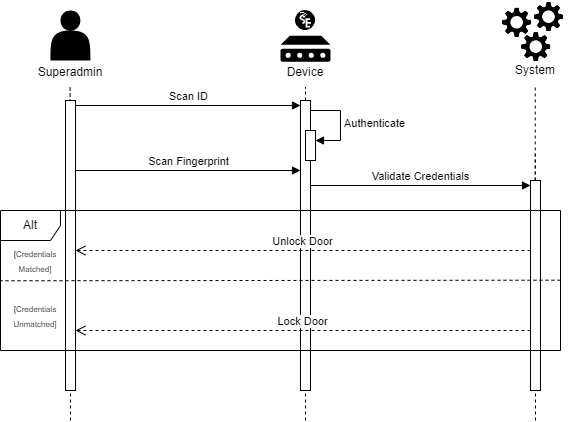

The diagram above was exported from draw.io. Its source (the exported page's mxGraphModel, read from the mxfile embedded in the PNG):
<mxGraphModel dx="656" dy="326" grid="1" gridSize="10" guides="1" tooltips="1" connect="1" arrows="1" fold="1" page="1" pageScale="1" pageWidth="850" pageHeight="1100" math="0" shadow="0">
  <root>
    <mxCell id="0" />
    <mxCell id="1" parent="0" />
    <mxCell id="pSKDqc_Fh7g2AIIlK4Uc-46" value="" style="html=1;points=[[0,0,0,0,5],[0,1,0,0,-5],[1,0,0,0,5],[1,1,0,0,-5]];perimeter=orthogonalPerimeter;outlineConnect=0;targetShapes=umlLifeline;portConstraint=eastwest;newEdgeStyle={&quot;curved&quot;:0,&quot;rounded&quot;:0};" vertex="1" parent="1">
      <mxGeometry x="650" y="240" width="10" height="210" as="geometry" />
    </mxCell>
    <mxCell id="pSKDqc_Fh7g2AIIlK4Uc-32" value="" style="endArrow=none;dashed=1;html=1;rounded=0;" edge="1" parent="1" source="pSKDqc_Fh7g2AIIlK4Uc-44">
      <mxGeometry width="50" height="50" relative="1" as="geometry">
        <mxPoint x="425" y="406.5" as="sourcePoint" />
        <mxPoint x="425" y="146.5" as="targetPoint" />
      </mxGeometry>
    </mxCell>
    <mxCell id="pSKDqc_Fh7g2AIIlK4Uc-33" value="" style="endArrow=none;dashed=1;html=1;rounded=0;" edge="1" parent="1" source="pSKDqc_Fh7g2AIIlK4Uc-46">
      <mxGeometry width="50" height="50" relative="1" as="geometry">
        <mxPoint x="654.7299999999999" y="180" as="sourcePoint" />
        <mxPoint x="654.7299999999999" y="146.5" as="targetPoint" />
      </mxGeometry>
    </mxCell>
    <mxCell id="pSKDqc_Fh7g2AIIlK4Uc-37" value="" style="group" vertex="1" connectable="0" parent="1">
      <mxGeometry x="160" y="70" width="60" height="76.5" as="geometry" />
    </mxCell>
    <mxCell id="pSKDqc_Fh7g2AIIlK4Uc-2" value="" style="shape=actor;whiteSpace=wrap;html=1;fillColor=#000000;strokeColor=none;" vertex="1" parent="pSKDqc_Fh7g2AIIlK4Uc-37">
      <mxGeometry x="10" width="40" height="50" as="geometry" />
    </mxCell>
    <mxCell id="pSKDqc_Fh7g2AIIlK4Uc-28" value="Superadmin" style="text;strokeColor=none;align=center;fillColor=none;html=1;verticalAlign=middle;whiteSpace=wrap;rounded=0;" vertex="1" parent="pSKDqc_Fh7g2AIIlK4Uc-37">
      <mxGeometry y="46.5" width="60" height="30" as="geometry" />
    </mxCell>
    <mxCell id="pSKDqc_Fh7g2AIIlK4Uc-38" value="" style="group" vertex="1" connectable="0" parent="1">
      <mxGeometry x="620" y="60" width="70" height="85" as="geometry" />
    </mxCell>
    <mxCell id="pSKDqc_Fh7g2AIIlK4Uc-22" value="" style="group" vertex="1" connectable="0" parent="pSKDqc_Fh7g2AIIlK4Uc-38">
      <mxGeometry width="70" height="63.5" as="geometry" />
    </mxCell>
    <mxCell id="pSKDqc_Fh7g2AIIlK4Uc-12" value="" style="shape=image;verticalLabelPosition=bottom;labelBackgroundColor=default;verticalAlign=top;aspect=fixed;imageAspect=0;image=data:image/png,(base64 omitted: 10764 chars);" vertex="1" parent="pSKDqc_Fh7g2AIIlK4Uc-22">
      <mxGeometry y="5.594713656387666" width="33.33981526494896" height="33.33981526494896" as="geometry" />
    </mxCell>
    <mxCell id="pSKDqc_Fh7g2AIIlK4Uc-17" value="" style="shape=image;verticalLabelPosition=bottom;labelBackgroundColor=default;verticalAlign=top;aspect=fixed;imageAspect=0;image=data:image/png,(base64 omitted: 10764 chars);" vertex="1" parent="pSKDqc_Fh7g2AIIlK4Uc-22">
      <mxGeometry x="19.090909090909093" y="29.931718061674008" width="33.33981526494896" height="33.33981526494896" as="geometry" />
    </mxCell>
    <mxCell id="pSKDqc_Fh7g2AIIlK4Uc-18" value="" style="shape=image;verticalLabelPosition=bottom;labelBackgroundColor=default;verticalAlign=top;aspect=fixed;imageAspect=0;image=data:image/png,(base64 omitted: 10764 chars);" vertex="1" parent="pSKDqc_Fh7g2AIIlK4Uc-22">
      <mxGeometry x="31.818181818181824" width="33.33981526494896" height="33.33981526494896" as="geometry" />
    </mxCell>
    <mxCell id="pSKDqc_Fh7g2AIIlK4Uc-29" value="System" style="text;strokeColor=none;align=center;fillColor=none;html=1;verticalAlign=middle;whiteSpace=wrap;rounded=0;" vertex="1" parent="pSKDqc_Fh7g2AIIlK4Uc-38">
      <mxGeometry x="5" y="55" width="60" height="30" as="geometry" />
    </mxCell>
    <mxCell id="pSKDqc_Fh7g2AIIlK4Uc-41" value="" style="endArrow=none;dashed=1;html=1;rounded=0;" edge="1" parent="1">
      <mxGeometry width="50" height="50" relative="1" as="geometry">
        <mxPoint x="190" y="480" as="sourcePoint" />
        <mxPoint x="189.55" y="146.5" as="targetPoint" />
      </mxGeometry>
    </mxCell>
    <mxCell id="pSKDqc_Fh7g2AIIlK4Uc-42" value="" style="html=1;points=[[0,0,0,0,5],[0,1,0,0,-5],[1,0,0,0,5],[1,1,0,0,-5]];perimeter=orthogonalPerimeter;outlineConnect=0;targetShapes=umlLifeline;portConstraint=eastwest;newEdgeStyle={&quot;curved&quot;:0,&quot;rounded&quot;:0};" vertex="1" parent="1">
      <mxGeometry x="185" y="160" width="10" height="290" as="geometry" />
    </mxCell>
    <mxCell id="pSKDqc_Fh7g2AIIlK4Uc-45" value="" style="endArrow=none;dashed=1;html=1;rounded=0;" edge="1" parent="1" target="pSKDqc_Fh7g2AIIlK4Uc-44">
      <mxGeometry width="50" height="50" relative="1" as="geometry">
        <mxPoint x="425" y="480" as="sourcePoint" />
        <mxPoint x="425" y="146.5" as="targetPoint" />
      </mxGeometry>
    </mxCell>
    <mxCell id="pSKDqc_Fh7g2AIIlK4Uc-44" value="" style="html=1;points=[[0,0,0,0,5],[0,1,0,0,-5],[1,0,0,0,5],[1,1,0,0,-5]];perimeter=orthogonalPerimeter;outlineConnect=0;targetShapes=umlLifeline;portConstraint=eastwest;newEdgeStyle={&quot;curved&quot;:0,&quot;rounded&quot;:0};" vertex="1" parent="1">
      <mxGeometry x="420" y="160" width="10" height="290" as="geometry" />
    </mxCell>
    <mxCell id="pSKDqc_Fh7g2AIIlK4Uc-47" value="" style="endArrow=none;dashed=1;html=1;rounded=0;" edge="1" parent="1" source="pSKDqc_Fh7g2AIIlK4Uc-46">
      <mxGeometry width="50" height="50" relative="1" as="geometry">
        <mxPoint x="655" y="480" as="sourcePoint" />
        <mxPoint x="654.7299999999999" y="210" as="targetPoint" />
      </mxGeometry>
    </mxCell>
    <mxCell id="pSKDqc_Fh7g2AIIlK4Uc-55" value="" style="group" vertex="1" connectable="0" parent="1">
      <mxGeometry x="395" y="70" width="60" height="76.5" as="geometry" />
    </mxCell>
    <mxCell id="pSKDqc_Fh7g2AIIlK4Uc-53" value="" style="group" vertex="1" connectable="0" parent="pSKDqc_Fh7g2AIIlK4Uc-55">
      <mxGeometry x="5" width="50" height="51.25" as="geometry" />
    </mxCell>
    <mxCell id="pSKDqc_Fh7g2AIIlK4Uc-51" value="" style="sketch=0;aspect=fixed;pointerEvents=1;shadow=0;dashed=0;html=1;strokeColor=none;labelPosition=center;verticalLabelPosition=bottom;verticalAlign=top;align=center;fillColor=#000000;shape=mxgraph.mscae.enterprise.device" vertex="1" parent="pSKDqc_Fh7g2AIIlK4Uc-53">
      <mxGeometry y="25.25" width="50" height="26" as="geometry" />
    </mxCell>
    <mxCell id="pSKDqc_Fh7g2AIIlK4Uc-52" value="" style="shape=image;verticalLabelPosition=bottom;labelBackgroundColor=default;verticalAlign=top;aspect=fixed;imageAspect=0;image=data:image/svg+xml,(base64 omitted: 2580 chars);" vertex="1" parent="pSKDqc_Fh7g2AIIlK4Uc-53">
      <mxGeometry x="15" width="20" height="20" as="geometry" />
    </mxCell>
    <mxCell id="pSKDqc_Fh7g2AIIlK4Uc-54" value="Device" style="text;strokeColor=none;align=center;fillColor=none;html=1;verticalAlign=middle;whiteSpace=wrap;rounded=0;" vertex="1" parent="pSKDqc_Fh7g2AIIlK4Uc-55">
      <mxGeometry y="46.5" width="60" height="30" as="geometry" />
    </mxCell>
    <mxCell id="pSKDqc_Fh7g2AIIlK4Uc-56" value="Scan ID" style="html=1;verticalAlign=bottom;endArrow=block;curved=0;rounded=0;exitX=1;exitY=0;exitDx=0;exitDy=5;exitPerimeter=0;entryX=0;entryY=0;entryDx=0;entryDy=5;entryPerimeter=0;" edge="1" parent="1" source="pSKDqc_Fh7g2AIIlK4Uc-42" target="pSKDqc_Fh7g2AIIlK4Uc-44">
      <mxGeometry width="80" relative="1" as="geometry">
        <mxPoint x="360" y="220" as="sourcePoint" />
        <mxPoint x="440" y="220" as="targetPoint" />
      </mxGeometry>
    </mxCell>
    <mxCell id="pSKDqc_Fh7g2AIIlK4Uc-69" value="Scan Fingerprint" style="html=1;verticalAlign=bottom;endArrow=block;curved=0;rounded=0;" edge="1" parent="1">
      <mxGeometry width="80" relative="1" as="geometry">
        <mxPoint x="195" y="230" as="sourcePoint" />
        <mxPoint x="420" y="230" as="targetPoint" />
      </mxGeometry>
    </mxCell>
    <mxCell id="pSKDqc_Fh7g2AIIlK4Uc-70" value="Validate Credentials" style="html=1;verticalAlign=bottom;endArrow=block;curved=0;rounded=0;entryX=0;entryY=0;entryDx=0;entryDy=5;entryPerimeter=0;" edge="1" parent="1" source="pSKDqc_Fh7g2AIIlK4Uc-44" target="pSKDqc_Fh7g2AIIlK4Uc-46">
      <mxGeometry width="80" relative="1" as="geometry">
        <mxPoint x="460" y="240" as="sourcePoint" />
        <mxPoint x="649.9999999999998" y="250" as="targetPoint" />
      </mxGeometry>
    </mxCell>
    <mxCell id="pSKDqc_Fh7g2AIIlK4Uc-77" value="" style="group" vertex="1" connectable="0" parent="1">
      <mxGeometry x="120" y="270" width="560" height="140" as="geometry" />
    </mxCell>
    <mxCell id="pSKDqc_Fh7g2AIIlK4Uc-71" value="Alt" style="shape=umlFrame;whiteSpace=wrap;html=1;pointerEvents=0;" vertex="1" parent="pSKDqc_Fh7g2AIIlK4Uc-77">
      <mxGeometry width="560" height="140" as="geometry" />
    </mxCell>
    <mxCell id="pSKDqc_Fh7g2AIIlK4Uc-72" value="Unlock Door" style="html=1;verticalAlign=bottom;endArrow=open;dashed=1;endSize=8;curved=0;rounded=0;" edge="1" parent="pSKDqc_Fh7g2AIIlK4Uc-77">
      <mxGeometry relative="1" as="geometry">
        <mxPoint x="529.9999999999998" y="40" as="sourcePoint" />
        <mxPoint x="75" y="40" as="targetPoint" />
      </mxGeometry>
    </mxCell>
    <mxCell id="pSKDqc_Fh7g2AIIlK4Uc-73" value="Lock Door" style="html=1;verticalAlign=bottom;endArrow=open;dashed=1;endSize=8;curved=0;rounded=0;" edge="1" parent="pSKDqc_Fh7g2AIIlK4Uc-77">
      <mxGeometry relative="1" as="geometry">
        <mxPoint x="529.9999999999998" y="120" as="sourcePoint" />
        <mxPoint x="75" y="120" as="targetPoint" />
      </mxGeometry>
    </mxCell>
    <mxCell id="pSKDqc_Fh7g2AIIlK4Uc-74" value="" style="endArrow=none;dashed=1;html=1;rounded=0;exitX=0.999;exitY=0.5;exitDx=0;exitDy=0;exitPerimeter=0;entryX=-0.001;entryY=0.504;entryDx=0;entryDy=0;entryPerimeter=0;" edge="1" parent="pSKDqc_Fh7g2AIIlK4Uc-77">
      <mxGeometry width="50" height="50" relative="1" as="geometry">
        <mxPoint x="560" y="69.69" as="sourcePoint" />
        <mxPoint x="5.684341886080802e-14" y="70.24999999999994" as="targetPoint" />
      </mxGeometry>
    </mxCell>
    <mxCell id="pSKDqc_Fh7g2AIIlK4Uc-75" value="&lt;font style=&quot;font-size: 8px;&quot;&gt;[Credentials Matched]&lt;/font&gt;" style="text;strokeColor=none;align=center;fillColor=none;html=1;verticalAlign=middle;whiteSpace=wrap;rounded=0;" vertex="1" parent="pSKDqc_Fh7g2AIIlK4Uc-77">
      <mxGeometry x="10" y="35" width="50" height="30" as="geometry" />
    </mxCell>
    <mxCell id="pSKDqc_Fh7g2AIIlK4Uc-76" value="&lt;font style=&quot;font-size: 8px;&quot;&gt;[Credentials Unmatched]&lt;/font&gt;" style="text;strokeColor=none;align=center;fillColor=none;html=1;verticalAlign=middle;whiteSpace=wrap;rounded=0;" vertex="1" parent="pSKDqc_Fh7g2AIIlK4Uc-77">
      <mxGeometry x="10" y="90" width="50" height="30" as="geometry" />
    </mxCell>
    <mxCell id="pSKDqc_Fh7g2AIIlK4Uc-80" value="" style="html=1;points=[[0,0,0,0,5],[0,1,0,0,-5],[1,0,0,0,5],[1,1,0,0,-5]];perimeter=orthogonalPerimeter;outlineConnect=0;targetShapes=umlLifeline;portConstraint=eastwest;newEdgeStyle={&quot;curved&quot;:0,&quot;rounded&quot;:0};" vertex="1" parent="1">
      <mxGeometry x="425" y="190" width="10" height="30" as="geometry" />
    </mxCell>
    <mxCell id="pSKDqc_Fh7g2AIIlK4Uc-81" value="Authenticate" style="html=1;align=left;spacingLeft=2;endArrow=block;rounded=0;edgeStyle=orthogonalEdgeStyle;curved=0;rounded=0;" edge="1" target="pSKDqc_Fh7g2AIIlK4Uc-80" parent="1">
      <mxGeometry relative="1" as="geometry">
        <mxPoint x="430" y="170" as="sourcePoint" />
        <Array as="points">
          <mxPoint x="460" y="200" />
        </Array>
      </mxGeometry>
    </mxCell>
    <mxCell id="pSKDqc_Fh7g2AIIlK4Uc-82" value="" style="endArrow=none;dashed=1;html=1;rounded=0;" edge="1" parent="1" target="pSKDqc_Fh7g2AIIlK4Uc-46">
      <mxGeometry width="50" height="50" relative="1" as="geometry">
        <mxPoint x="655" y="480" as="sourcePoint" />
        <mxPoint x="654.7299999999999" y="210" as="targetPoint" />
      </mxGeometry>
    </mxCell>
  </root>
</mxGraphModel>